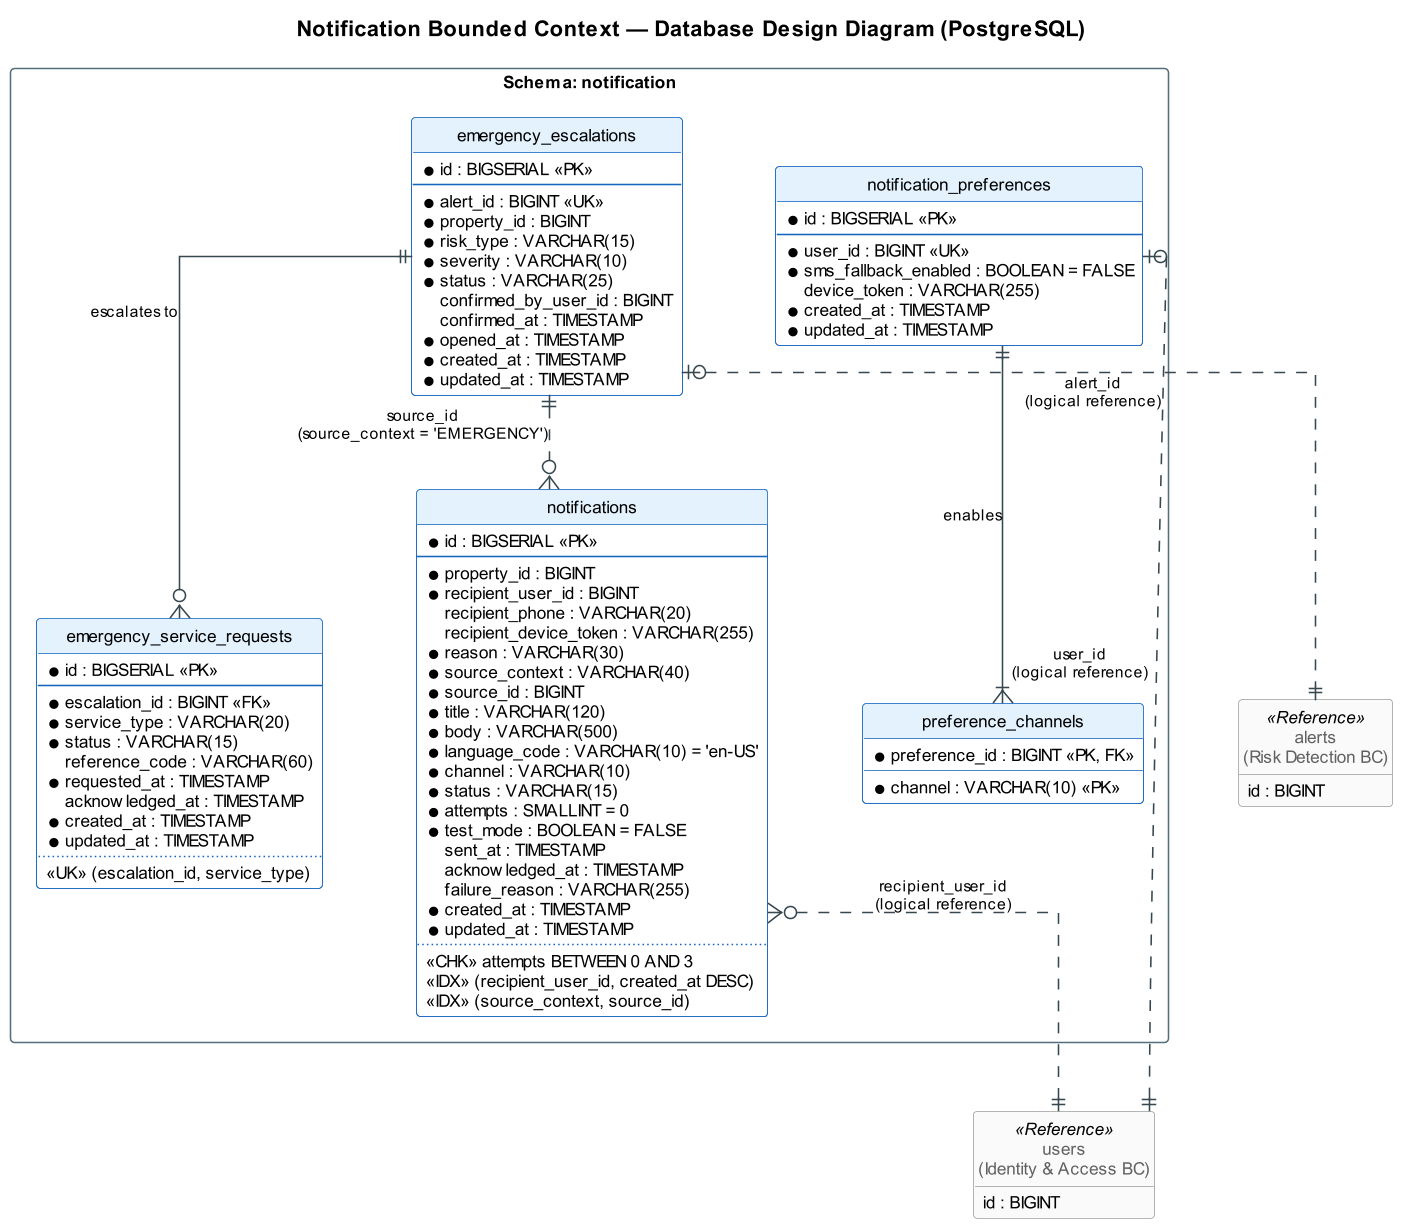

The diagram above was rendered by PlantUML. Its source (embedded in the PNG):
@startuml safecore-notification-database-diagram
set separator none
skinparam dpi 150
skinparam shadowing false
skinparam defaultFontName Arial
skinparam defaultFontSize 11
skinparam linetype ortho
skinparam nodesep 60
skinparam ranksep 60
skinparam ArrowColor #37474F
skinparam ArrowFontSize 10
skinparam PackageBorderColor #546E7A
skinparam class {
  BorderColor #1565C0
  BackgroundColor #FFFFFF
  HeaderBackgroundColor #E3F2FD
  BorderColor<<Reference>> #9E9E9E
  BackgroundColor<<Reference>> #FAFAFA
  FontColor<<Reference>> #616161
}
skinparam note {
  BackgroundColor #FFFDE7
  BorderColor #F9A825
}
hide circle
hide empty members

title Notification Bounded Context — Database Design Diagram (PostgreSQL)

package "Schema: notification" <<Rectangle>> {
  entity "notifications" as n {
    * id : BIGSERIAL <<PK>>
    --
    * property_id : BIGINT
    * recipient_user_id : BIGINT
      recipient_phone : VARCHAR(20)
      recipient_device_token : VARCHAR(255)
    * reason : VARCHAR(30)
    * source_context : VARCHAR(40)
    * source_id : BIGINT
    * title : VARCHAR(120)
    * body : VARCHAR(500)
    * language_code : VARCHAR(10) = 'en-US'
    * channel : VARCHAR(10)
    * status : VARCHAR(15)
    * attempts : SMALLINT = 0
    * test_mode : BOOLEAN = FALSE
      sent_at : TIMESTAMP
      acknowledged_at : TIMESTAMP
      failure_reason : VARCHAR(255)
    * created_at : TIMESTAMP
    * updated_at : TIMESTAMP
    ..
    <<CHK>> attempts BETWEEN 0 AND 3
    <<IDX>> (recipient_user_id, created_at DESC)
    <<IDX>> (source_context, source_id)
  }

  entity "emergency_escalations" as ee {
    * id : BIGSERIAL <<PK>>
    --
    * alert_id : BIGINT <<UK>>
    * property_id : BIGINT
    * risk_type : VARCHAR(15)
    * severity : VARCHAR(10)
    * status : VARCHAR(25)
      confirmed_by_user_id : BIGINT
      confirmed_at : TIMESTAMP
    * opened_at : TIMESTAMP
    * created_at : TIMESTAMP
    * updated_at : TIMESTAMP
  }

  entity "emergency_service_requests" as esr {
    * id : BIGSERIAL <<PK>>
    --
    * escalation_id : BIGINT <<FK>>
    * service_type : VARCHAR(20)
    * status : VARCHAR(15)
      reference_code : VARCHAR(60)
    * requested_at : TIMESTAMP
      acknowledged_at : TIMESTAMP
    * created_at : TIMESTAMP
    * updated_at : TIMESTAMP
    ..
    <<UK>> (escalation_id, service_type)
  }

  entity "notification_preferences" as np {
    * id : BIGSERIAL <<PK>>
    --
    * user_id : BIGINT <<UK>>
    * sms_fallback_enabled : BOOLEAN = FALSE
      device_token : VARCHAR(255)
    * created_at : TIMESTAMP
    * updated_at : TIMESTAMP
  }

  entity "preference_channels" as pc {
    * preference_id : BIGINT <<PK, FK>>
    * channel : VARCHAR(10) <<PK>>
  }
}

entity "alerts\n(Risk Detection BC)" as al <<Reference>> {
  id : BIGINT
}
entity "users\n(Identity & Access BC)" as us <<Reference>> {
  id : BIGINT
}

ee ||--o{ esr : "escalates to"
np ||--|{ pc : "enables"
ee |o..|| al : "alert_id\n(logical reference)"
n }o..|| us : "recipient_user_id\n(logical reference)"
np |o..|| us : "user_id\n(logical reference)"
ee ||..o{ n : "source_id\n(source_context = 'EMERGENCY')"

@enduml